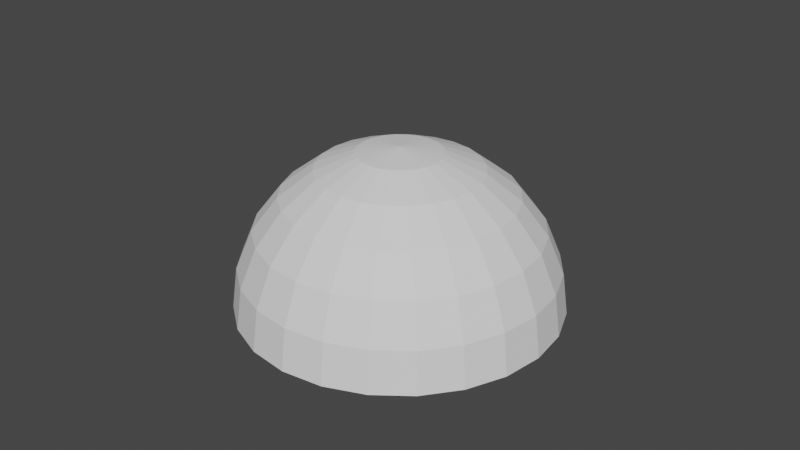 # Source: Dome.blend  (saved by Blender 3.1.7; exported with 4.5.12 LTS)
import bpy
from mathutils import Matrix  # noqa: F401  (used for matrix-valued properties, if any)

bpy.ops.wm.read_factory_settings(use_empty=True)
scene = bpy.context.scene
scene.name = 'Scene'

# ---- materials (node trees are filled in below, after node groups)
mat_worldgridmaterial = bpy.data.materials.new('WorldGridMaterial')
mat_worldgridmaterial.use_transparent_shadow = False

# ---- material node trees

# ---- world
world_world = bpy.data.worlds.new('World'); scene.world = world_world
world_world.use_nodes = True; world_world.node_tree.nodes.clear()
_N = world_world.node_tree.nodes; _L = world_world.node_tree.links
n0 = _N.new('ShaderNodeOutputWorld'); n0.name = 'World Output'; n0.location = (300, 300)
n1 = _N.new('ShaderNodeBackground'); n1.name = 'Background'; n1.location = (10, 300)
n1.inputs[0].default_value = (0.05088, 0.05088, 0.05088, 1.0)
_L.new(n1.outputs[0], n0.inputs[0])
n0.is_active_output = True
world_world.color = (0.05088, 0.05088, 0.05088)
world_world.use_sun_shadow = False
world_world.sun_shadow_jitter_overblur = 0.0

# ---- meshes
me_sm_e_dome_01_md = bpy.data.meshes.new('SM_E_Dome_01.md')
me_sm_e_dome_01_md.from_pydata([(0.025, 0.0433, -2.651e-18), (0.03415, 0.03415, 0.01294), (0.03536, 0.03536, -2.165e-18), (0.0433, 0.025, -1.531e-18), (0.02415, 0.04183, 0.01294), (0.01294, 0.0483, -2.957e-18), (0.04183, 0.02415, 0.01294), (0.0483, 0.01294, -7.924e-19), (0.03062, 0.03062, 0.025), (0.0125, 0.04665, 0.01294), (5.96e-09, 0.05, -3.062e-18), (0.02165, 0.0375, 0.025), (0.04665, 0.0125, 0.01294), (0.05, 0.0, 0.0), (0.0375, 0.02165, 0.025), (0.025, 0.025, 0.03536), (0.0483, 7.924e-19, 0.01294), (0.04183, 0.01121, 0.025), (0.03062, 0.01768, 0.03536), (0.04665, -0.0125, 0.01294), (0.0483, -0.01294, 7.924e-19), (0.0433, 1.531e-18, 0.025), (0.04183, -0.02415, 0.01294), (0.0433, -0.025, 1.531e-18), (0.04183, -0.01121, 0.025), (0.0375, -0.02165, 0.025), (0.03415, -0.03415, 0.01294), (0.03536, -0.03536, 2.165e-18), (0.025, -0.0433, 2.651e-18), (0.03062, -0.03062, 0.025), (0.02415, -0.04183, 0.01294), (0.01294, -0.0483, 2.957e-18), (0.0125, -0.04665, 0.01294), (-1.49e-09, -0.05, 3.062e-18), (0.02165, -0.0375, 0.025), (0.025, -0.025, 0.03536), (-1.439e-09, -0.0483, 0.01294), (0.01121, -0.04183, 0.025), (0.01768, -0.03062, 0.03536), (-0.0125, -0.04665, 0.01294), (-0.01294, -0.0483, 2.957e-18), (-1.29e-09, -0.0433, 0.025), (-0.02415, -0.04183, 0.01294), (-0.025, -0.0433, 2.651e-18), (-0.01121, -0.04183, 0.025), (-0.02165, -0.0375, 0.025), (-0.03415, -0.03415, 0.01294), (-0.03536, -0.03536, 2.165e-18), (-0.0433, -0.025, 1.531e-18), (-0.03062, -0.03062, 0.025), (-0.04183, -0.02415, 0.01294), (-0.0483, -0.01294, 7.924e-19), (-0.025, -0.025, 0.03536), (-0.04665, -0.0125, 0.01294), (-0.05, 2.98e-09, -1.825e-25), (-0.0375, -0.02165, 0.025), (-0.0483, 2.879e-09, 0.01294), (-0.04183, -0.01121, 0.025), (-0.03062, -0.01768, 0.03536), (-0.04665, 0.0125, 0.01294), (-0.0483, 0.01294, -7.924e-19), (-0.0433, 2.581e-09, 0.025), (-0.04183, 0.02415, 0.01294), (-0.0433, 0.025, -1.531e-18), (-0.04183, 0.01121, 0.025), (-0.0375, 0.02165, 0.025), (-0.03415, 0.03415, 0.01294), (-0.03536, 0.03536, -2.165e-18), (-0.025, 0.0433, -2.651e-18), (-0.03062, 0.03062, 0.025), (-0.02415, 0.04183, 0.01294), (-0.01294, 0.0483, -2.957e-18), (-0.0125, 0.04665, 0.01294), (-0.02165, 0.0375, 0.025), (5.757e-09, 0.0483, 0.01294), (-0.01121, 0.04183, 0.025), (-0.025, 0.025, 0.03536), (-0.01768, 0.03062, 0.03536), (0.01121, 0.04183, 0.025), (5.162e-09, 0.0433, 0.025), (0.01768, 0.03062, 0.03536), (0.009151, 0.03415, 0.03536), (-0.009151, 0.03415, 0.03536), (0.01768, 0.01768, 0.0433), (4.215e-09, 0.03536, 0.03536), (-0.00647, 0.02415, 0.0433), (0.0125, 0.02165, 0.0433), (2.98e-09, 0.025, 0.0433), (0.00647, 0.02415, 0.0433), (0.009151, 0.009151, 0.0483), (0.00647, 0.01121, 0.0483), (0.003349, 0.0125, 0.0483), (0.01121, 0.00647, 0.0483), (1.543e-09, 0.01294, 0.0483), (0.02165, 0.0125, 0.0433), (-0.003349, 0.0125, 0.0483), (0.02415, 0.00647, 0.0433), (-0.00647, 0.01121, 0.0483), (0.0125, 0.003349, 0.0483), (-0.0125, 0.02165, 0.0433), (-0.009151, 0.009151, 0.0483), (-0.01768, 0.01768, 0.0433), (-0.01121, 0.00647, 0.0483), (-0.02165, 0.0125, 0.0433), (0.0, 3.062e-18, 0.05), (-0.0125, 0.003349, 0.0483), (-0.03062, 0.01768, 0.03536), (-0.02415, 0.00647, 0.0433), (-0.03415, 0.009151, 0.03536), (-0.025, 1.49e-09, 0.0433), (-0.03536, 2.107e-09, 0.03536), (-0.03415, -0.009151, 0.03536), (-0.01294, 7.713e-10, 0.0483), (-0.0125, -0.003349, 0.0483), (-0.02415, -0.00647, 0.0433), (-0.02165, -0.0125, 0.0433), (-0.01121, -0.00647, 0.0483), (-0.01768, -0.01768, 0.0433), (-0.009151, -0.009151, 0.0483), (-0.00647, -0.01121, 0.0483), (-0.0125, -0.02165, 0.0433), (-0.01768, -0.03062, 0.03536), (-0.00647, -0.02415, 0.0433), (-0.009151, -0.03415, 0.03536), (-0.003349, -0.0125, 0.0483), (-3.857e-10, -0.01294, 0.0483), (-7.451e-10, -0.025, 0.0433), (-1.054e-09, -0.03536, 0.03536), (0.009151, -0.03415, 0.03536), (0.003349, -0.0125, 0.0483), (0.00647, -0.02415, 0.0433), (0.0125, -0.02165, 0.0433), (0.00647, -0.01121, 0.0483), (0.01768, -0.01768, 0.0433), (0.009151, -0.009151, 0.0483), (0.01121, -0.00647, 0.0483), (0.02165, -0.0125, 0.0433), (0.0125, -0.003349, 0.0483), (0.01294, 2.957e-18, 0.0483), (0.025, 2.651e-18, 0.0433), (0.02415, -0.00647, 0.0433), (0.03062, -0.01768, 0.03536), (0.03415, -0.009151, 0.03536), (0.03536, 2.165e-18, 0.03536), (0.03415, 0.009151, 0.03536)], [], [(0, 1, 2), (3, 2, 1), (1, 0, 4), (5, 4, 0), (6, 3, 1), (7, 3, 6), (4, 8, 1), (1, 8, 6), (4, 5, 9), (10, 9, 5), (8, 4, 11), (9, 11, 4), (12, 7, 6), (13, 7, 12), (14, 6, 8), (12, 6, 14), (11, 15, 8), (8, 15, 14), (16, 13, 12), (17, 12, 14), (16, 12, 17), (18, 14, 15), (17, 14, 18), (19, 13, 16), (13, 19, 20), (21, 16, 17), (22, 20, 19), (20, 22, 23), (16, 24, 19), (24, 16, 21), (19, 25, 22), (25, 19, 24), (26, 23, 22), (23, 26, 27), (26, 28, 27), (22, 29, 26), (29, 22, 25), (26, 30, 28), (30, 26, 29), (30, 31, 28), (30, 32, 31), (32, 33, 31), (34, 30, 29), (32, 30, 34), (25, 35, 29), (34, 29, 35), (32, 36, 33), (34, 37, 32), (37, 36, 32), (37, 34, 38), (38, 34, 35), (39, 33, 36), (33, 39, 40), (37, 41, 36), (42, 40, 39), (40, 42, 43), (36, 44, 39), (44, 36, 41), (39, 45, 42), (45, 39, 44), (46, 43, 42), (43, 46, 47), (46, 48, 47), (42, 49, 46), (49, 42, 45), (48, 46, 50), (49, 50, 46), (50, 51, 48), (45, 52, 49), (51, 50, 53), (53, 54, 51), (50, 49, 55), (55, 53, 50), (52, 55, 49), (54, 53, 56), (53, 55, 57), (57, 56, 53), (55, 52, 58), (58, 57, 55), (59, 54, 56), (54, 59, 60), (56, 57, 61), (62, 60, 59), (60, 62, 63), (56, 64, 59), (64, 56, 61), (59, 65, 62), (65, 59, 64), (66, 63, 62), (63, 66, 67), (67, 66, 68), (62, 69, 66), (69, 62, 65), (68, 66, 70), (66, 69, 70), (68, 70, 71), (71, 70, 72), (71, 72, 10), (70, 69, 73), (70, 73, 72), (10, 72, 74), (9, 10, 74), (72, 73, 75), (72, 75, 74), (69, 76, 73), (65, 76, 69), (73, 77, 75), (73, 76, 77), (74, 78, 9), (11, 9, 78), (74, 75, 79), (78, 74, 79), (78, 80, 11), (15, 11, 80), (79, 81, 78), (80, 78, 81), (75, 82, 79), (75, 77, 82), (80, 83, 15), (83, 18, 15), (79, 82, 84), (81, 79, 84), (84, 82, 85), (81, 86, 80), (83, 80, 86), (87, 81, 84), (87, 84, 85), (86, 81, 88), (81, 87, 88), (86, 89, 83), (88, 90, 86), (89, 86, 90), (90, 88, 91), (92, 83, 89), (88, 93, 91), (93, 88, 87), (83, 92, 94), (18, 83, 94), (93, 87, 95), (87, 85, 95), (96, 18, 94), (94, 92, 96), (95, 85, 97), (96, 92, 98), (99, 97, 85), (85, 82, 99), (82, 77, 99), (97, 99, 100), (99, 77, 101), (101, 100, 99), (76, 101, 77), (101, 102, 100), (76, 103, 101), (103, 102, 101), (97, 100, 104), (100, 102, 104), (95, 97, 104), (93, 95, 104), (91, 93, 104), (90, 91, 104), (89, 90, 104), (92, 89, 104), (98, 92, 104), (103, 105, 102), (102, 105, 104), (106, 103, 76), (76, 65, 106), (64, 106, 65), (106, 107, 103), (105, 103, 107), (106, 64, 108), (107, 106, 108), (61, 108, 64), (109, 105, 107), (108, 109, 107), (108, 61, 110), (109, 108, 110), (61, 111, 110), (111, 109, 110), (111, 61, 57), (57, 58, 111), (105, 109, 112), (105, 112, 104), (109, 113, 112), (112, 113, 104), (109, 111, 114), (113, 109, 114), (115, 111, 58), (111, 115, 114), (114, 116, 113), (116, 114, 115), (113, 116, 104), (117, 115, 58), (116, 115, 118), (115, 117, 118), (116, 118, 104), (58, 52, 117), (118, 117, 119), (118, 119, 104), (117, 52, 120), (120, 119, 117), (52, 121, 120), (52, 45, 121), (44, 121, 45), (122, 119, 120), (120, 121, 122), (121, 44, 123), (123, 122, 121), (41, 123, 44), (119, 122, 124), (119, 124, 104), (122, 125, 124), (124, 125, 104), (123, 126, 122), (126, 125, 122), (123, 41, 127), (127, 126, 123), (128, 127, 41), (128, 126, 127), (41, 37, 128), (38, 128, 37), (126, 129, 125), (125, 129, 104), (126, 128, 130), (129, 126, 130), (131, 128, 38), (128, 131, 130), (130, 132, 129), (132, 130, 131), (129, 132, 104), (38, 133, 131), (131, 134, 132), (134, 131, 133), (132, 134, 104), (133, 38, 35), (133, 135, 134), (134, 135, 104), (35, 136, 133), (135, 133, 136), (135, 137, 104), (135, 136, 137), (137, 138, 104), (138, 98, 104), (138, 96, 98), (137, 139, 138), (96, 138, 139), (136, 140, 137), (139, 137, 140), (136, 35, 141), (140, 136, 141), (35, 25, 141), (24, 141, 25), (141, 24, 142), (141, 142, 140), (21, 142, 24), (143, 140, 142), (142, 21, 143), (140, 143, 139), (143, 21, 144), (144, 139, 143), (139, 144, 96), (21, 17, 144), (18, 96, 144), (144, 17, 18)])
_uv = me_sm_e_dome_01_md.uv_layers.new(name='UV_SINGLE')
_uv.uv.foreach_set('vector', [0.8042, 0.8967, 0.8828, 0.7941, 0.8965, 0.8044, 0.9619, 0.6914, 0.8965, 0.8044, 0.8828, 0.7941, 0.8828, 0.7941, 0.8042, 0.8967, 0.7939, 0.8832, 0.6909, 0.9619, 0.7939, 0.8832, 0.8042, 0.8967, 0.9458, 0.6851, 0.9619, 0.6914, 0.8828, 0.7941, 0.9956, 0.5654, 0.9619, 0.6914, 0.9458, 0.6851, 0.7939, 0.8832, 0.8433, 0.7637, 0.8828, 0.7941, 0.8828, 0.7941, 0.8433, 0.7637, 0.9458, 0.6851, 0.7939, 0.8832, 0.6909, 0.9619, 0.6846, 0.9462, 0.5649, 0.9957, 0.6846, 0.9462, 0.6909, 0.9619, 0.8433, 0.7637, 0.7939, 0.8832, 0.7632, 0.8436, 0.6846, 0.9462, 0.7632, 0.8436, 0.7939, 0.8832, 0.9785, 0.5632, 0.9956, 0.5654, 0.9458, 0.6851, 0.9956, 0.4351, 0.9956, 0.5654, 0.9785, 0.5632, 0.8999, 0.6658, 0.9458, 0.6851, 0.8433, 0.7637, 0.9785, 0.5632, 0.9458, 0.6851, 0.8999, 0.6658, 0.7632, 0.8436, 0.7803, 0.7153, 0.8433, 0.7637, 0.8433, 0.7637, 0.7803, 0.7153, 0.8999, 0.6658, 0.9785, 0.437, 0.9956, 0.4351, 0.9785, 0.5632, 0.9292, 0.5566, 0.9785, 0.5632, 0.8999, 0.6658, 0.9785, 0.437, 0.9785, 0.5632, 0.9292, 0.5566, 0.8262, 0.6355, 0.8999, 0.6658, 0.7803, 0.7153, 0.9292, 0.5566, 0.8999, 0.6658, 0.8262, 0.6355, 0.9458, 0.3154, 0.9956, 0.4351, 0.9785, 0.437, 0.9956, 0.4351, 0.9458, 0.3154, 0.9619, 0.3091, 0.9292, 0.4438, 0.9785, 0.437, 0.9292, 0.5566, 0.8828, 0.2061, 0.9619, 0.3091, 0.9458, 0.3154, 0.9619, 0.3091, 0.8828, 0.2061, 0.8965, 0.1958, 0.9785, 0.437, 0.8999, 0.3345, 0.9458, 0.3154, 0.8999, 0.3345, 0.9785, 0.437, 0.9292, 0.4438, 0.9458, 0.3154, 0.8433, 0.2368, 0.8828, 0.2061, 0.8433, 0.2368, 0.9458, 0.3154, 0.8999, 0.3345, 0.7939, 0.1172, 0.8965, 0.1958, 0.8828, 0.2061, 0.8965, 0.1958, 0.7939, 0.1172, 0.8042, 0.1035, 0.7939, 0.1172, 0.6909, 0.03809, 0.8042, 0.1035, 0.8828, 0.2061, 0.7632, 0.1567, 0.7939, 0.1172, 0.7632, 0.1567, 0.8828, 0.2061, 0.8433, 0.2368, 0.7939, 0.1172, 0.6846, 0.0542, 0.6909, 0.03809, 0.6846, 0.0542, 0.7939, 0.1172, 0.7632, 0.1567, 0.6846, 0.0542, 0.5649, 0.004395, 0.6909, 0.03809, 0.6846, 0.0542, 0.563, 0.02148, 0.5649, 0.004395, 0.563, 0.02148, 0.4346, 0.004395, 0.5649, 0.004395, 0.6655, 0.1001, 0.6846, 0.0542, 0.7632, 0.1567, 0.563, 0.02148, 0.6846, 0.0542, 0.6655, 0.1001, 0.8433, 0.2368, 0.7148, 0.2197, 0.7632, 0.1567, 0.6655, 0.1001, 0.7632, 0.1567, 0.7148, 0.2197, 0.563, 0.02148, 0.4368, 0.02148, 0.4346, 0.004395, 0.6655, 0.1001, 0.5562, 0.0708, 0.563, 0.02148, 0.5562, 0.0708, 0.4368, 0.02148, 0.563, 0.02148, 0.5562, 0.0708, 0.6655, 0.1001, 0.6353, 0.1738, 0.6353, 0.1738, 0.6655, 0.1001, 0.7148, 0.2197, 0.3149, 0.0542, 0.4346, 0.004395, 0.4368, 0.02148, 0.4346, 0.004395, 0.3149, 0.0542, 0.3086, 0.03809, 0.5562, 0.0708, 0.4434, 0.0708, 0.4368, 0.02148, 0.2059, 0.1172, 0.3086, 0.03809, 0.3149, 0.0542, 0.3086, 0.03809, 0.2059, 0.1172, 0.1956, 0.1035, 0.4368, 0.02148, 0.3342, 0.1001, 0.3149, 0.0542, 0.3342, 0.1001, 0.4368, 0.02148, 0.4434, 0.0708, 0.3149, 0.0542, 0.2363, 0.1567, 0.2059, 0.1172, 0.2363, 0.1567, 0.3149, 0.0542, 0.3342, 0.1001, 0.1168, 0.2061, 0.1956, 0.1035, 0.2059, 0.1172, 0.1956, 0.1035, 0.1168, 0.2061, 0.1033, 0.1958, 0.1168, 0.2061, 0.03806, 0.3091, 0.1033, 0.1958, 0.2059, 0.1172, 0.1564, 0.2368, 0.1168, 0.2061, 0.1564, 0.2368, 0.2059, 0.1172, 0.2363, 0.1567, 0.03806, 0.3091, 0.1168, 0.2061, 0.05377, 0.3154, 0.1564, 0.2368, 0.05377, 0.3154, 0.1168, 0.2061, 0.05377, 0.3154, 0.004276, 0.4351, 0.03806, 0.3091, 0.2363, 0.1567, 0.2195, 0.2852, 0.1564, 0.2368, 0.004276, 0.4351, 0.05377, 0.3154, 0.02116, 0.437, 0.02116, 0.437, 0.004276, 0.5654, 0.004276, 0.4351, 0.05377, 0.3154, 0.1564, 0.2368, 0.09991, 0.3345, 0.09991, 0.3345, 0.02116, 0.437, 0.05377, 0.3154, 0.2195, 0.2852, 0.09991, 0.3345, 0.1564, 0.2368, 0.004276, 0.5654, 0.02116, 0.437, 0.02116, 0.5632, 0.02116, 0.437, 0.09991, 0.3345, 0.07068, 0.4438, 0.07068, 0.4438, 0.02116, 0.5632, 0.02116, 0.437, 0.09991, 0.3345, 0.2195, 0.2852, 0.1733, 0.3647, 0.1733, 0.3647, 0.07068, 0.4438, 0.09991, 0.3345, 0.05377, 0.6851, 0.004276, 0.5654, 0.02116, 0.5632, 0.004276, 0.5654, 0.05377, 0.6851, 0.03806, 0.6914, 0.02116, 0.5632, 0.07068, 0.4438, 0.07068, 0.5566, 0.1168, 0.7941, 0.03806, 0.6914, 0.05377, 0.6851, 0.03806, 0.6914, 0.1168, 0.7941, 0.1033, 0.8044, 0.02116, 0.5632, 0.09991, 0.6658, 0.05377, 0.6851, 0.09991, 0.6658, 0.02116, 0.5632, 0.07068, 0.5566, 0.05377, 0.6851, 0.1564, 0.7637, 0.1168, 0.7941, 0.1564, 0.7637, 0.05377, 0.6851, 0.09991, 0.6658, 0.2059, 0.8832, 0.1033, 0.8044, 0.1168, 0.7941, 0.1033, 0.8044, 0.2059, 0.8832, 0.1956, 0.8967, 0.1956, 0.8967, 0.2059, 0.8832, 0.3086, 0.9619, 0.1168, 0.7941, 0.2363, 0.8436, 0.2059, 0.8832, 0.2363, 0.8436, 0.1168, 0.7941, 0.1564, 0.7637, 0.3086, 0.9619, 0.2059, 0.8832, 0.3149, 0.9462, 0.2059, 0.8832, 0.2363, 0.8436, 0.3149, 0.9462, 0.3086, 0.9619, 0.3149, 0.9462, 0.4346, 0.9957, 0.4346, 0.9957, 0.3149, 0.9462, 0.4368, 0.9788, 0.4346, 0.9957, 0.4368, 0.9788, 0.5649, 0.9957, 0.3149, 0.9462, 0.2363, 0.8436, 0.3342, 0.9001, 0.3149, 0.9462, 0.3342, 0.9001, 0.4368, 0.9788, 0.5649, 0.9957, 0.4368, 0.9788, 0.563, 0.9788, 0.6846, 0.9462, 0.5649, 0.9957, 0.563, 0.9788, 0.4368, 0.9788, 0.3342, 0.9001, 0.4434, 0.9293, 0.4368, 0.9788, 0.4434, 0.9293, 0.563, 0.9788, 0.2363, 0.8436, 0.2847, 0.7805, 0.3342, 0.9001, 0.1564, 0.7637, 0.2847, 0.7805, 0.2363, 0.8436, 0.3342, 0.9001, 0.3645, 0.8267, 0.4434, 0.9293, 0.3342, 0.9001, 0.2847, 0.7805, 0.3645, 0.8267, 0.563, 0.9788, 0.6655, 0.9001, 0.6846, 0.9462, 0.7632, 0.8436, 0.6846, 0.9462, 0.6655, 0.9001, 0.563, 0.9788, 0.4434, 0.9293, 0.5562, 0.9293, 0.6655, 0.9001, 0.563, 0.9788, 0.5562, 0.9293, 0.6655, 0.9001, 0.7148, 0.7805, 0.7632, 0.8436, 0.7803, 0.7153, 0.7632, 0.8436, 0.7148, 0.7805, 0.5562, 0.9293, 0.6353, 0.8267, 0.6655, 0.9001, 0.7148, 0.7805, 0.6655, 0.9001, 0.6353, 0.8267, 0.4434, 0.9293, 0.4536, 0.8506, 0.5562, 0.9293, 0.4434, 0.9293, 0.3645, 0.8267, 0.4536, 0.8506, 0.7148, 0.7805, 0.6982, 0.6523, 0.7803, 0.7153, 0.6982, 0.6523, 0.8262, 0.6355, 0.7803, 0.7153, 0.5562, 0.9293, 0.4536, 0.8506, 0.5459, 0.8506, 0.6353, 0.8267, 0.5562, 0.9293, 0.5459, 0.8506, 0.5459, 0.8506, 0.4536, 0.8506, 0.4673, 0.748, 0.6353, 0.8267, 0.6519, 0.6985, 0.7148, 0.7805, 0.6982, 0.6523, 0.7148, 0.7805, 0.6519, 0.6985, 0.5322, 0.748, 0.6353, 0.8267, 0.5459, 0.8506, 0.5322, 0.748, 0.5459, 0.8506, 0.4673, 0.748, 0.6519, 0.6985, 0.6353, 0.8267, 0.5952, 0.7312, 0.6353, 0.8267, 0.5322, 0.748, 0.5952, 0.7312, 0.6519, 0.6985, 0.6025, 0.5789, 0.6982, 0.6523, 0.5952, 0.7312, 0.5786, 0.6028, 0.6519, 0.6985, 0.6025, 0.5789, 0.6519, 0.6985, 0.5786, 0.6028, 0.5786, 0.6028, 0.5952, 0.7312, 0.5493, 0.6196, 0.6191, 0.5496, 0.6982, 0.6523, 0.6025, 0.5789, 0.5952, 0.7312, 0.5166, 0.6284, 0.5493, 0.6196, 0.5166, 0.6284, 0.5952, 0.7312, 0.5322, 0.748, 0.6982, 0.6523, 0.6191, 0.5496, 0.731, 0.5957, 0.8262, 0.6355, 0.6982, 0.6523, 0.731, 0.5957, 0.5166, 0.6284, 0.5322, 0.748, 0.4829, 0.6284, 0.5322, 0.748, 0.4673, 0.748, 0.4829, 0.6284, 0.7476, 0.5327, 0.8262, 0.6355, 0.731, 0.5957, 0.731, 0.5957, 0.6191, 0.5496, 0.7476, 0.5327, 0.4829, 0.6284, 0.4673, 0.748, 0.4504, 0.6196, 0.7476, 0.5327, 0.6191, 0.5496, 0.6279, 0.5171, 0.4043, 0.7312, 0.4504, 0.6196, 0.4673, 0.748, 0.4673, 0.748, 0.4536, 0.8506, 0.4043, 0.7312, 0.4536, 0.8506, 0.3645, 0.8267, 0.4043, 0.7312, 0.4504, 0.6196, 0.4043, 0.7312, 0.4211, 0.6028, 0.4043, 0.7312, 0.3645, 0.8267, 0.3477, 0.6985, 0.3477, 0.6985, 0.4211, 0.6028, 0.4043, 0.7312, 0.2847, 0.7805, 0.3477, 0.6985, 0.3645, 0.8267, 0.3477, 0.6985, 0.3972, 0.5789, 0.4211, 0.6028, 0.2847, 0.7805, 0.3015, 0.6523, 0.3477, 0.6985, 0.3015, 0.6523, 0.3972, 0.5789, 0.3477, 0.6985, 0.4504, 0.6196, 0.4211, 0.6028, 0.4998, 0.5, 0.4211, 0.6028, 0.3972, 0.5789, 0.4998, 0.5, 0.4829, 0.6284, 0.4504, 0.6196, 0.4998, 0.5, 0.5166, 0.6284, 0.4829, 0.6284, 0.4998, 0.5, 0.5493, 0.6196, 0.5166, 0.6284, 0.4998, 0.5, 0.5786, 0.6028, 0.5493, 0.6196, 0.4998, 0.5, 0.6025, 0.5789, 0.5786, 0.6028, 0.4998, 0.5, 0.6191, 0.5496, 0.6025, 0.5789, 0.4998, 0.5, 0.6279, 0.5171, 0.6191, 0.5496, 0.4998, 0.5, 0.3015, 0.6523, 0.3804, 0.5496, 0.3972, 0.5789, 0.3972, 0.5789, 0.3804, 0.5496, 0.4998, 0.5, 0.2195, 0.7153, 0.3015, 0.6523, 0.2847, 0.7805, 0.2847, 0.7805, 0.1564, 0.7637, 0.2195, 0.7153, 0.09991, 0.6658, 0.2195, 0.7153, 0.1564, 0.7637, 0.2195, 0.7153, 0.2688, 0.5957, 0.3015, 0.6523, 0.3804, 0.5496, 0.3015, 0.6523, 0.2688, 0.5957, 0.2195, 0.7153, 0.09991, 0.6658, 0.1733, 0.6355, 0.2688, 0.5957, 0.2195, 0.7153, 0.1733, 0.6355, 0.07068, 0.5566, 0.1733, 0.6355, 0.09991, 0.6658, 0.252, 0.5327, 0.3804, 0.5496, 0.2688, 0.5957, 0.1733, 0.6355, 0.252, 0.5327, 0.2688, 0.5957, 0.1733, 0.6355, 0.07068, 0.5566, 0.1494, 0.5464, 0.252, 0.5327, 0.1733, 0.6355, 0.1494, 0.5464, 0.07068, 0.5566, 0.1494, 0.4541, 0.1494, 0.5464, 0.1494, 0.4541, 0.252, 0.5327, 0.1494, 0.5464, 0.1494, 0.4541, 0.07068, 0.5566, 0.07068, 0.4438, 0.07068, 0.4438, 0.1733, 0.3647, 0.1494, 0.4541, 0.3804, 0.5496, 0.252, 0.5327, 0.3716, 0.5171, 0.3804, 0.5496, 0.3716, 0.5171, 0.4998, 0.5, 0.252, 0.5327, 0.3716, 0.4834, 0.3716, 0.5171, 0.3716, 0.5171, 0.3716, 0.4834, 0.4998, 0.5, 0.252, 0.5327, 0.1494, 0.4541, 0.252, 0.4678, 0.3716, 0.4834, 0.252, 0.5327, 0.252, 0.4678, 0.2688, 0.4048, 0.1494, 0.4541, 0.1733, 0.3647, 0.1494, 0.4541, 0.2688, 0.4048, 0.252, 0.4678, 0.252, 0.4678, 0.3804, 0.4507, 0.3716, 0.4834, 0.3804, 0.4507, 0.252, 0.4678, 0.2688, 0.4048, 0.3716, 0.4834, 0.3804, 0.4507, 0.4998, 0.5, 0.3015, 0.3481, 0.2688, 0.4048, 0.1733, 0.3647, 0.3804, 0.4507, 0.2688, 0.4048, 0.3972, 0.4214, 0.2688, 0.4048, 0.3015, 0.3481, 0.3972, 0.4214, 0.3804, 0.4507, 0.3972, 0.4214, 0.4998, 0.5, 0.1733, 0.3647, 0.2195, 0.2852, 0.3015, 0.3481, 0.3972, 0.4214, 0.3015, 0.3481, 0.4211, 0.3975, 0.3972, 0.4214, 0.4211, 0.3975, 0.4998, 0.5, 0.3015, 0.3481, 0.2195, 0.2852, 0.3477, 0.3018, 0.3477, 0.3018, 0.4211, 0.3975, 0.3015, 0.3481, 0.2195, 0.2852, 0.2847, 0.2197, 0.3477, 0.3018, 0.2195, 0.2852, 0.2363, 0.1567, 0.2847, 0.2197, 0.3342, 0.1001, 0.2847, 0.2197, 0.2363, 0.1567, 0.4043, 0.269, 0.4211, 0.3975, 0.3477, 0.3018, 0.3477, 0.3018, 0.2847, 0.2197, 0.4043, 0.269, 0.2847, 0.2197, 0.3342, 0.1001, 0.3645, 0.1738, 0.3645, 0.1738, 0.4043, 0.269, 0.2847, 0.2197, 0.4434, 0.0708, 0.3645, 0.1738, 0.3342, 0.1001, 0.4211, 0.3975, 0.4043, 0.269, 0.4504, 0.3809, 0.4211, 0.3975, 0.4504, 0.3809, 0.4998, 0.5, 0.4043, 0.269, 0.4829, 0.3721, 0.4504, 0.3809, 0.4504, 0.3809, 0.4829, 0.3721, 0.4998, 0.5, 0.3645, 0.1738, 0.4673, 0.2524, 0.4043, 0.269, 0.4673, 0.2524, 0.4829, 0.3721, 0.4043, 0.269, 0.3645, 0.1738, 0.4434, 0.0708, 0.4536, 0.1499, 0.4536, 0.1499, 0.4673, 0.2524, 0.3645, 0.1738, 0.5459, 0.1499, 0.4536, 0.1499, 0.4434, 0.0708, 0.5459, 0.1499, 0.4673, 0.2524, 0.4536, 0.1499, 0.4434, 0.0708, 0.5562, 0.0708, 0.5459, 0.1499, 0.6353, 0.1738, 0.5459, 0.1499, 0.5562, 0.0708, 0.4673, 0.2524, 0.5166, 0.3721, 0.4829, 0.3721, 0.4829, 0.3721, 0.5166, 0.3721, 0.4998, 0.5, 0.4673, 0.2524, 0.5459, 0.1499, 0.5322, 0.2524, 0.5166, 0.3721, 0.4673, 0.2524, 0.5322, 0.2524, 0.5952, 0.269, 0.5459, 0.1499, 0.6353, 0.1738, 0.5459, 0.1499, 0.5952, 0.269, 0.5322, 0.2524, 0.5322, 0.2524, 0.5493, 0.3809, 0.5166, 0.3721, 0.5493, 0.3809, 0.5322, 0.2524, 0.5952, 0.269, 0.5166, 0.3721, 0.5493, 0.3809, 0.4998, 0.5, 0.6353, 0.1738, 0.6519, 0.3018, 0.5952, 0.269, 0.5952, 0.269, 0.5786, 0.3975, 0.5493, 0.3809, 0.5786, 0.3975, 0.5952, 0.269, 0.6519, 0.3018, 0.5493, 0.3809, 0.5786, 0.3975, 0.4998, 0.5, 0.6519, 0.3018, 0.6353, 0.1738, 0.7148, 0.2197, 0.6519, 0.3018, 0.6025, 0.4214, 0.5786, 0.3975, 0.5786, 0.3975, 0.6025, 0.4214, 0.4998, 0.5, 0.7148, 0.2197, 0.6982, 0.3481, 0.6519, 0.3018, 0.6025, 0.4214, 0.6519, 0.3018, 0.6982, 0.3481, 0.6025, 0.4214, 0.6191, 0.4507, 0.4998, 0.5, 0.6025, 0.4214, 0.6982, 0.3481, 0.6191, 0.4507, 0.6191, 0.4507, 0.6279, 0.4834, 0.4998, 0.5, 0.6279, 0.4834, 0.6279, 0.5171, 0.4998, 0.5, 0.6279, 0.4834, 0.7476, 0.5327, 0.6279, 0.5171, 0.6191, 0.4507, 0.7476, 0.4678, 0.6279, 0.4834, 0.7476, 0.5327, 0.6279, 0.4834, 0.7476, 0.4678, 0.6982, 0.3481, 0.731, 0.4048, 0.6191, 0.4507, 0.7476, 0.4678, 0.6191, 0.4507, 0.731, 0.4048, 0.6982, 0.3481, 0.7148, 0.2197, 0.7803, 0.2852, 0.731, 0.4048, 0.6982, 0.3481, 0.7803, 0.2852, 0.7148, 0.2197, 0.8433, 0.2368, 0.7803, 0.2852, 0.8999, 0.3345, 0.7803, 0.2852, 0.8433, 0.2368, 0.7803, 0.2852, 0.8999, 0.3345, 0.8262, 0.3647, 0.7803, 0.2852, 0.8262, 0.3647, 0.731, 0.4048, 0.9292, 0.4438, 0.8262, 0.3647, 0.8999, 0.3345, 0.8501, 0.4541, 0.731, 0.4048, 0.8262, 0.3647, 0.8262, 0.3647, 0.9292, 0.4438, 0.8501, 0.4541, 0.731, 0.4048, 0.8501, 0.4541, 0.7476, 0.4678, 0.8501, 0.4541, 0.9292, 0.4438, 0.8501, 0.5464, 0.8501, 0.5464, 0.7476, 0.4678, 0.8501, 0.4541, 0.7476, 0.4678, 0.8501, 0.5464, 0.7476, 0.5327, 0.9292, 0.4438, 0.9292, 0.5566, 0.8501, 0.5464, 0.8262, 0.6355, 0.7476, 0.5327, 0.8501, 0.5464, 0.8501, 0.5464, 0.9292, 0.5566, 0.8262, 0.6355])
_uv.active_render = True
_uv = me_sm_e_dome_01_md.uv_layers.new(name='EXTRAUVS0')
_uv.uv.foreach_set('vector', [0.8018, 0.8939, 0.8804, 0.792, 0.8936, 0.8022, 0.9585, 0.6902, 0.8936, 0.8022, 0.8804, 0.792, 0.8804, 0.792, 0.8018, 0.8939, 0.7915, 0.8804, 0.6899, 0.9586, 0.7915, 0.8804, 0.8018, 0.8939, 0.9429, 0.6836, 0.9585, 0.6902, 0.8804, 0.792, 0.9917, 0.5649, 0.9585, 0.6902, 0.9429, 0.6836, 0.7915, 0.8804, 0.8408, 0.7618, 0.8804, 0.792, 0.8804, 0.792, 0.8408, 0.7618, 0.9429, 0.6836, 0.7915, 0.8804, 0.6899, 0.9586, 0.6831, 0.943, 0.5645, 0.9922, 0.6831, 0.943, 0.6899, 0.9586, 0.8408, 0.7618, 0.7915, 0.8804, 0.7617, 0.8412, 0.6831, 0.943, 0.7617, 0.8412, 0.7915, 0.8804, 0.9751, 0.5627, 0.9917, 0.5649, 0.9429, 0.6836, 0.9917, 0.4355, 0.9917, 0.5649, 0.9751, 0.5627, 0.897, 0.6646, 0.9429, 0.6836, 0.8408, 0.7618, 0.9751, 0.5627, 0.9429, 0.6836, 0.897, 0.6646, 0.7617, 0.8412, 0.7783, 0.7139, 0.8408, 0.7618, 0.8408, 0.7618, 0.7783, 0.7139, 0.897, 0.6646, 0.9751, 0.4375, 0.9917, 0.4355, 0.9751, 0.5627, 0.9258, 0.5562, 0.9751, 0.5627, 0.897, 0.6646, 0.9751, 0.4375, 0.9751, 0.5627, 0.9258, 0.5562, 0.8242, 0.6345, 0.897, 0.6646, 0.7783, 0.7139, 0.9258, 0.5562, 0.897, 0.6646, 0.8242, 0.6345, 0.9429, 0.3169, 0.9917, 0.4355, 0.9751, 0.4375, 0.9917, 0.4355, 0.9429, 0.3169, 0.9585, 0.3101, 0.9258, 0.4443, 0.9751, 0.4375, 0.9258, 0.5562, 0.8804, 0.2085, 0.9585, 0.3101, 0.9429, 0.3169, 0.9585, 0.3101, 0.8804, 0.2085, 0.8936, 0.1982, 0.9751, 0.4375, 0.897, 0.3359, 0.9429, 0.3169, 0.897, 0.3359, 0.9751, 0.4375, 0.9258, 0.4443, 0.9429, 0.3169, 0.8408, 0.2383, 0.8804, 0.2085, 0.8408, 0.2383, 0.9429, 0.3169, 0.897, 0.3359, 0.7915, 0.1196, 0.8936, 0.1982, 0.8804, 0.2085, 0.8936, 0.1982, 0.7915, 0.1196, 0.8018, 0.1064, 0.7915, 0.1196, 0.6899, 0.0415, 0.8018, 0.1064, 0.8804, 0.2085, 0.7617, 0.1592, 0.7915, 0.1196, 0.7617, 0.1592, 0.8804, 0.2085, 0.8408, 0.2383, 0.7915, 0.1196, 0.6831, 0.05713, 0.6899, 0.0415, 0.6831, 0.05713, 0.7915, 0.1196, 0.7617, 0.1592, 0.6831, 0.05713, 0.5645, 0.007812, 0.6899, 0.0415, 0.6831, 0.05713, 0.5625, 0.0249, 0.5645, 0.007812, 0.5625, 0.0249, 0.4351, 0.007812, 0.5645, 0.007812, 0.6641, 0.103, 0.6831, 0.05713, 0.7617, 0.1592, 0.5625, 0.0249, 0.6831, 0.05713, 0.6641, 0.103, 0.8408, 0.2383, 0.7134, 0.2217, 0.7617, 0.1592, 0.6641, 0.103, 0.7617, 0.1592, 0.7134, 0.2217, 0.5625, 0.0249, 0.4373, 0.0249, 0.4351, 0.007812, 0.6641, 0.103, 0.5557, 0.07422, 0.5625, 0.0249, 0.5557, 0.07422, 0.4373, 0.0249, 0.5625, 0.0249, 0.5557, 0.07422, 0.6641, 0.103, 0.6343, 0.1758, 0.6343, 0.1758, 0.6641, 0.103, 0.7134, 0.2217, 0.3164, 0.05713, 0.4351, 0.007812, 0.4373, 0.0249, 0.4351, 0.007812, 0.3164, 0.05713, 0.3098, 0.0415, 0.5557, 0.07422, 0.4438, 0.07422, 0.4373, 0.0249, 0.208, 0.1196, 0.3098, 0.0415, 0.3164, 0.05713, 0.3098, 0.0415, 0.208, 0.1196, 0.1978, 0.1064, 0.4373, 0.0249, 0.3354, 0.103, 0.3164, 0.05713, 0.3354, 0.103, 0.4373, 0.0249, 0.4438, 0.07422, 0.3164, 0.05713, 0.2382, 0.1592, 0.208, 0.1196, 0.2382, 0.1592, 0.3164, 0.05713, 0.3354, 0.103, 0.1196, 0.2085, 0.1978, 0.1064, 0.208, 0.1196, 0.1978, 0.1064, 0.1196, 0.2085, 0.1061, 0.1982, 0.1196, 0.2085, 0.04135, 0.3101, 0.1061, 0.1982, 0.208, 0.1196, 0.1588, 0.2383, 0.1196, 0.2085, 0.1588, 0.2383, 0.208, 0.1196, 0.2382, 0.1592, 0.04135, 0.3101, 0.1196, 0.2085, 0.05698, 0.3169, 0.1588, 0.2383, 0.05698, 0.3169, 0.1196, 0.2085, 0.05698, 0.3169, 0.007812, 0.4355, 0.04135, 0.3101, 0.2382, 0.1592, 0.2214, 0.2866, 0.1588, 0.2383, 0.007812, 0.4355, 0.05698, 0.3169, 0.02458, 0.4375, 0.02458, 0.4375, 0.007812, 0.5649, 0.007812, 0.4355, 0.05698, 0.3169, 0.1588, 0.2383, 0.1028, 0.3359, 0.1028, 0.3359, 0.02458, 0.4375, 0.05698, 0.3169, 0.2214, 0.2866, 0.1028, 0.3359, 0.1588, 0.2383, 0.007812, 0.5649, 0.02458, 0.4375, 0.02458, 0.5627, 0.02458, 0.4375, 0.1028, 0.3359, 0.07373, 0.4443, 0.07373, 0.4443, 0.02458, 0.5627, 0.02458, 0.4375, 0.1028, 0.3359, 0.2214, 0.2866, 0.1757, 0.3657, 0.1757, 0.3657, 0.07373, 0.4443, 0.1028, 0.3359, 0.05698, 0.6836, 0.007812, 0.5649, 0.02458, 0.5627, 0.007812, 0.5649, 0.05698, 0.6836, 0.04135, 0.6902, 0.02458, 0.5627, 0.07373, 0.4443, 0.07373, 0.5562, 0.1196, 0.792, 0.04135, 0.6902, 0.05698, 0.6836, 0.04135, 0.6902, 0.1196, 0.792, 0.1061, 0.8022, 0.02458, 0.5627, 0.1028, 0.6646, 0.05698, 0.6836, 0.1028, 0.6646, 0.02458, 0.5627, 0.07373, 0.5562, 0.05698, 0.6836, 0.1588, 0.7618, 0.1196, 0.792, 0.1588, 0.7618, 0.05698, 0.6836, 0.1028, 0.6646, 0.208, 0.8804, 0.1061, 0.8022, 0.1196, 0.792, 0.1061, 0.8022, 0.208, 0.8804, 0.1978, 0.8939, 0.1978, 0.8939, 0.208, 0.8804, 0.3098, 0.9586, 0.1196, 0.792, 0.2382, 0.8412, 0.208, 0.8804, 0.2382, 0.8412, 0.1196, 0.792, 0.1588, 0.7618, 0.3098, 0.9586, 0.208, 0.8804, 0.3164, 0.943, 0.208, 0.8804, 0.2382, 0.8412, 0.3164, 0.943, 0.3098, 0.9586, 0.3164, 0.943, 0.4351, 0.9922, 0.4351, 0.9922, 0.3164, 0.943, 0.4373, 0.9754, 0.4351, 0.9922, 0.4373, 0.9754, 0.5645, 0.9922, 0.3164, 0.943, 0.2382, 0.8412, 0.3354, 0.8972, 0.3164, 0.943, 0.3354, 0.8972, 0.4373, 0.9754, 0.5645, 0.9922, 0.4373, 0.9754, 0.5625, 0.9754, 0.6831, 0.943, 0.5645, 0.9922, 0.5625, 0.9754, 0.4373, 0.9754, 0.3354, 0.8972, 0.4438, 0.9263, 0.4373, 0.9754, 0.4438, 0.9263, 0.5625, 0.9754, 0.2382, 0.8412, 0.2861, 0.7786, 0.3354, 0.8972, 0.1588, 0.7618, 0.2861, 0.7786, 0.2382, 0.8412, 0.3354, 0.8972, 0.3655, 0.8243, 0.4438, 0.9263, 0.3354, 0.8972, 0.2861, 0.7786, 0.3655, 0.8243, 0.5625, 0.9754, 0.6641, 0.8972, 0.6831, 0.943, 0.7617, 0.8412, 0.6831, 0.943, 0.6641, 0.8972, 0.5625, 0.9754, 0.4438, 0.9263, 0.5557, 0.9263, 0.6641, 0.8972, 0.5625, 0.9754, 0.5557, 0.9263, 0.6641, 0.8972, 0.7134, 0.7786, 0.7617, 0.8412, 0.7783, 0.7139, 0.7617, 0.8412, 0.7134, 0.7786, 0.5557, 0.9263, 0.6343, 0.8243, 0.6641, 0.8972, 0.7134, 0.7786, 0.6641, 0.8972, 0.6343, 0.8243, 0.4438, 0.9263, 0.4541, 0.8481, 0.5557, 0.9263, 0.4438, 0.9263, 0.3655, 0.8243, 0.4541, 0.8481, 0.7134, 0.7786, 0.6968, 0.6511, 0.7783, 0.7139, 0.6968, 0.6511, 0.8242, 0.6345, 0.7783, 0.7139, 0.5557, 0.9263, 0.4541, 0.8481, 0.5454, 0.8481, 0.6343, 0.8243, 0.5557, 0.9263, 0.5454, 0.8481, 0.5454, 0.8481, 0.4541, 0.8481, 0.4675, 0.7463, 0.6343, 0.8243, 0.6509, 0.697, 0.7134, 0.7786, 0.6968, 0.6511, 0.7134, 0.7786, 0.6509, 0.697, 0.5322, 0.7461, 0.6343, 0.8243, 0.5454, 0.8481, 0.5322, 0.7461, 0.5454, 0.8481, 0.4675, 0.7463, 0.6509, 0.697, 0.6343, 0.8243, 0.5947, 0.7295, 0.6343, 0.8243, 0.5322, 0.7461, 0.5947, 0.7295, 0.6509, 0.697, 0.6016, 0.5784, 0.6968, 0.6511, 0.5947, 0.7295, 0.5781, 0.6021, 0.6509, 0.697, 0.6016, 0.5784, 0.6509, 0.697, 0.5781, 0.6021, 0.5781, 0.6021, 0.5947, 0.7295, 0.5488, 0.6189, 0.6187, 0.5493, 0.6968, 0.6511, 0.6016, 0.5784, 0.5947, 0.7295, 0.5166, 0.6274, 0.5488, 0.6189, 0.5166, 0.6274, 0.5947, 0.7295, 0.5322, 0.7461, 0.6968, 0.6511, 0.6187, 0.5493, 0.729, 0.5952, 0.8242, 0.6345, 0.6968, 0.6511, 0.729, 0.5952, 0.5166, 0.6274, 0.5322, 0.7461, 0.4832, 0.6274, 0.5322, 0.7461, 0.4675, 0.7463, 0.4832, 0.6274, 0.7456, 0.5325, 0.8242, 0.6345, 0.729, 0.5952, 0.729, 0.5952, 0.6187, 0.5493, 0.7456, 0.5325, 0.4832, 0.6274, 0.4675, 0.7463, 0.4507, 0.6189, 0.7456, 0.5325, 0.6187, 0.5493, 0.627, 0.5168, 0.4048, 0.7295, 0.4507, 0.6189, 0.4675, 0.7463, 0.4675, 0.7463, 0.4541, 0.8481, 0.4048, 0.7295, 0.4541, 0.8481, 0.3655, 0.8243, 0.4048, 0.7295, 0.4507, 0.6189, 0.4048, 0.7295, 0.4216, 0.6021, 0.4048, 0.7295, 0.3655, 0.8243, 0.3489, 0.697, 0.3489, 0.697, 0.4216, 0.6021, 0.4048, 0.7295, 0.2861, 0.7786, 0.3489, 0.697, 0.3655, 0.8243, 0.3489, 0.697, 0.3979, 0.5784, 0.4216, 0.6021, 0.2861, 0.7786, 0.303, 0.6511, 0.3489, 0.697, 0.303, 0.6511, 0.3979, 0.5784, 0.3489, 0.697, 0.4507, 0.6189, 0.4216, 0.6021, 0.4998, 0.5002, 0.4216, 0.6021, 0.3979, 0.5784, 0.4998, 0.5002, 0.4832, 0.6274, 0.4507, 0.6189, 0.4998, 0.5002, 0.5166, 0.6274, 0.4832, 0.6274, 0.4998, 0.5002, 0.5488, 0.6189, 0.5166, 0.6274, 0.4998, 0.5002, 0.5781, 0.6021, 0.5488, 0.6189, 0.4998, 0.5002, 0.6016, 0.5784, 0.5781, 0.6021, 0.4998, 0.5002, 0.6187, 0.5493, 0.6016, 0.5784, 0.4998, 0.5002, 0.627, 0.5168, 0.6187, 0.5493, 0.4998, 0.5002, 0.303, 0.6511, 0.3811, 0.5493, 0.3979, 0.5784, 0.3979, 0.5784, 0.3811, 0.5493, 0.4998, 0.5002, 0.2214, 0.7139, 0.303, 0.6511, 0.2861, 0.7786, 0.2861, 0.7786, 0.1588, 0.7618, 0.2214, 0.7139, 0.1028, 0.6646, 0.2214, 0.7139, 0.1588, 0.7618, 0.2214, 0.7139, 0.2705, 0.5952, 0.303, 0.6511, 0.3811, 0.5493, 0.303, 0.6511, 0.2705, 0.5952, 0.2214, 0.7139, 0.1028, 0.6646, 0.1757, 0.6345, 0.2705, 0.5952, 0.2214, 0.7139, 0.1757, 0.6345, 0.07373, 0.5562, 0.1757, 0.6345, 0.1028, 0.6646, 0.2537, 0.5325, 0.3811, 0.5493, 0.2705, 0.5952, 0.1757, 0.6345, 0.2537, 0.5325, 0.2705, 0.5952, 0.1757, 0.6345, 0.07373, 0.5562, 0.1519, 0.5459, 0.2537, 0.5325, 0.1757, 0.6345, 0.1519, 0.5459, 0.07373, 0.5562, 0.1519, 0.4546, 0.1519, 0.5459, 0.1519, 0.4546, 0.2537, 0.5325, 0.1519, 0.5459, 0.1519, 0.4546, 0.07373, 0.5562, 0.07373, 0.4443, 0.07373, 0.4443, 0.1757, 0.3657, 0.1519, 0.4546, 0.3811, 0.5493, 0.2537, 0.5325, 0.3726, 0.5168, 0.3811, 0.5493, 0.3726, 0.5168, 0.4998, 0.5002, 0.2537, 0.5325, 0.3726, 0.4834, 0.3726, 0.5168, 0.3726, 0.5168, 0.3726, 0.4834, 0.4998, 0.5002, 0.2537, 0.5325, 0.1519, 0.4546, 0.2537, 0.4678, 0.3726, 0.4834, 0.2537, 0.5325, 0.2537, 0.4678, 0.2705, 0.4053, 0.1519, 0.4546, 0.1757, 0.3657, 0.1519, 0.4546, 0.2705, 0.4053, 0.2537, 0.4678, 0.2537, 0.4678, 0.3811, 0.4512, 0.3726, 0.4834, 0.3811, 0.4512, 0.2537, 0.4678, 0.2705, 0.4053, 0.3726, 0.4834, 0.3811, 0.4512, 0.4998, 0.5002, 0.303, 0.3491, 0.2705, 0.4053, 0.1757, 0.3657, 0.3811, 0.4512, 0.2705, 0.4053, 0.3979, 0.4219, 0.2705, 0.4053, 0.303, 0.3491, 0.3979, 0.4219, 0.3811, 0.4512, 0.3979, 0.4219, 0.4998, 0.5002, 0.1757, 0.3657, 0.2214, 0.2866, 0.303, 0.3491, 0.3979, 0.4219, 0.303, 0.3491, 0.4216, 0.3984, 0.3979, 0.4219, 0.4216, 0.3984, 0.4998, 0.5002, 0.303, 0.3491, 0.2214, 0.2866, 0.3489, 0.3032, 0.3489, 0.3032, 0.4216, 0.3984, 0.303, 0.3491, 0.2214, 0.2866, 0.2861, 0.2217, 0.3489, 0.3032, 0.2214, 0.2866, 0.2382, 0.1592, 0.2861, 0.2217, 0.3354, 0.103, 0.2861, 0.2217, 0.2382, 0.1592, 0.4048, 0.271, 0.4216, 0.3984, 0.3489, 0.3032, 0.3489, 0.3032, 0.2861, 0.2217, 0.4048, 0.271, 0.2861, 0.2217, 0.3354, 0.103, 0.3655, 0.1758, 0.3655, 0.1758, 0.4048, 0.271, 0.2861, 0.2217, 0.4438, 0.07422, 0.3655, 0.1758, 0.3354, 0.103, 0.4216, 0.3984, 0.4048, 0.271, 0.4507, 0.3813, 0.4216, 0.3984, 0.4507, 0.3813, 0.4998, 0.5002, 0.4048, 0.271, 0.4832, 0.373, 0.4507, 0.3813, 0.4507, 0.3813, 0.4832, 0.373, 0.4998, 0.5002, 0.3655, 0.1758, 0.4675, 0.2544, 0.4048, 0.271, 0.4675, 0.2544, 0.4832, 0.373, 0.4048, 0.271, 0.3655, 0.1758, 0.4438, 0.07422, 0.4541, 0.1523, 0.4541, 0.1523, 0.4675, 0.2544, 0.3655, 0.1758, 0.5454, 0.1523, 0.4541, 0.1523, 0.4438, 0.07422, 0.5454, 0.1523, 0.4675, 0.2544, 0.4541, 0.1523, 0.4438, 0.07422, 0.5557, 0.07422, 0.5454, 0.1523, 0.6343, 0.1758, 0.5454, 0.1523, 0.5557, 0.07422, 0.4675, 0.2544, 0.5166, 0.373, 0.4832, 0.373, 0.4832, 0.373, 0.5166, 0.373, 0.4998, 0.5002, 0.4675, 0.2544, 0.5454, 0.1523, 0.5322, 0.2544, 0.5166, 0.373, 0.4675, 0.2544, 0.5322, 0.2544, 0.5947, 0.271, 0.5454, 0.1523, 0.6343, 0.1758, 0.5454, 0.1523, 0.5947, 0.271, 0.5322, 0.2544, 0.5322, 0.2544, 0.5488, 0.3813, 0.5166, 0.373, 0.5488, 0.3813, 0.5322, 0.2544, 0.5947, 0.271, 0.5166, 0.373, 0.5488, 0.3813, 0.4998, 0.5002, 0.6343, 0.1758, 0.6509, 0.3032, 0.5947, 0.271, 0.5947, 0.271, 0.5781, 0.3984, 0.5488, 0.3813, 0.5781, 0.3984, 0.5947, 0.271, 0.6509, 0.3032, 0.5488, 0.3813, 0.5781, 0.3984, 0.4998, 0.5002, 0.6509, 0.3032, 0.6343, 0.1758, 0.7134, 0.2217, 0.6509, 0.3032, 0.6016, 0.4219, 0.5781, 0.3984, 0.5781, 0.3984, 0.6016, 0.4219, 0.4998, 0.5002, 0.7134, 0.2217, 0.6968, 0.3491, 0.6509, 0.3032, 0.6016, 0.4219, 0.6509, 0.3032, 0.6968, 0.3491, 0.6016, 0.4219, 0.6187, 0.4512, 0.4998, 0.5002, 0.6016, 0.4219, 0.6968, 0.3491, 0.6187, 0.4512, 0.6187, 0.4512, 0.627, 0.4834, 0.4998, 0.5002, 0.627, 0.4834, 0.627, 0.5168, 0.4998, 0.5002, 0.627, 0.4834, 0.7456, 0.5325, 0.627, 0.5168, 0.6187, 0.4512, 0.7456, 0.4678, 0.627, 0.4834, 0.7456, 0.5325, 0.627, 0.4834, 0.7456, 0.4678, 0.6968, 0.3491, 0.729, 0.4053, 0.6187, 0.4512, 0.7456, 0.4678, 0.6187, 0.4512, 0.729, 0.4053, 0.6968, 0.3491, 0.7134, 0.2217, 0.7783, 0.2866, 0.729, 0.4053, 0.6968, 0.3491, 0.7783, 0.2866, 0.7134, 0.2217, 0.8408, 0.2383, 0.7783, 0.2866, 0.897, 0.3359, 0.7783, 0.2866, 0.8408, 0.2383, 0.7783, 0.2866, 0.897, 0.3359, 0.8242, 0.3657, 0.7783, 0.2866, 0.8242, 0.3657, 0.729, 0.4053, 0.9258, 0.4443, 0.8242, 0.3657, 0.897, 0.3359, 0.8477, 0.4546, 0.729, 0.4053, 0.8242, 0.3657, 0.8242, 0.3657, 0.9258, 0.4443, 0.8477, 0.4546, 0.729, 0.4053, 0.8477, 0.4546, 0.7456, 0.4678, 0.8477, 0.4546, 0.9258, 0.4443, 0.8477, 0.5459, 0.8477, 0.5459, 0.7456, 0.4678, 0.8477, 0.4546, 0.7456, 0.4678, 0.8477, 0.5459, 0.7456, 0.5325, 0.9258, 0.4443, 0.9258, 0.5562, 0.8477, 0.5459, 0.8242, 0.6345, 0.7456, 0.5325, 0.8477, 0.5459, 0.8477, 0.5459, 0.9258, 0.5562, 0.8242, 0.6345])
me_sm_e_dome_01_md.materials.append(mat_worldgridmaterial)
me_sm_e_dome_01_md.use_remesh_fix_poles = True
me_sm_e_dome_01_md.use_remesh_preserve_attributes = False
me_sm_e_dome_01_md.update()

# ---- objects
ob_sm_e_dome_01_mo = bpy.data.objects.new('SM_E_Dome_01.mo', me_sm_e_dome_01_md)

# ---- transforms, parenting, visibility, modifiers, constraints
ob_sm_e_dome_01_mo.location = (0.0, 0.0, 0.0)

# ---- collection membership
scene.collection.objects.link(ob_sm_e_dome_01_mo)

# ---- scene / render settings (as saved in the file)
scene.frame_start = 1; scene.frame_end = 250; scene.frame_set(1)
scene.render.engine = 'BLENDER_EEVEE_NEXT'
scene.cycles.sampling_pattern = 'TABULATED_SOBOL'
scene.cycles.use_light_tree = False
scene.view_settings.view_transform = 'Filmic'
bpy.context.view_layer.update()

# ---- added for rendering (the .blend has no active camera and no usable light): camera, sun
cam_auto = bpy.data.cameras.new('AutoCamera')
cam_auto.lens = 50.0
cam_auto.sensor_width = 36.0
cam_auto.clip_end = 1000.0
ob_auto_camera = bpy.data.objects.new('AutoCamera', cam_auto)
scene.collection.objects.link(ob_auto_camera)
ob_auto_camera.location = (0.185045, -0.222054, 0.173036)
ob_auto_camera.rotation_euler = (1.09748, -7.21219e-08, 0.694738)
scene.camera = ob_auto_camera
light_auto_sun = bpy.data.lights.new('AutoSun', 'SUN')
light_auto_sun.energy = 3.0
light_auto_sun.angle = 0.0523599
ob_auto_sun = bpy.data.objects.new('AutoSun', light_auto_sun)
scene.collection.objects.link(ob_auto_sun)
ob_auto_sun.rotation_euler = (0.872665, 0.174533, 0.523599)
bpy.context.view_layer.update()
